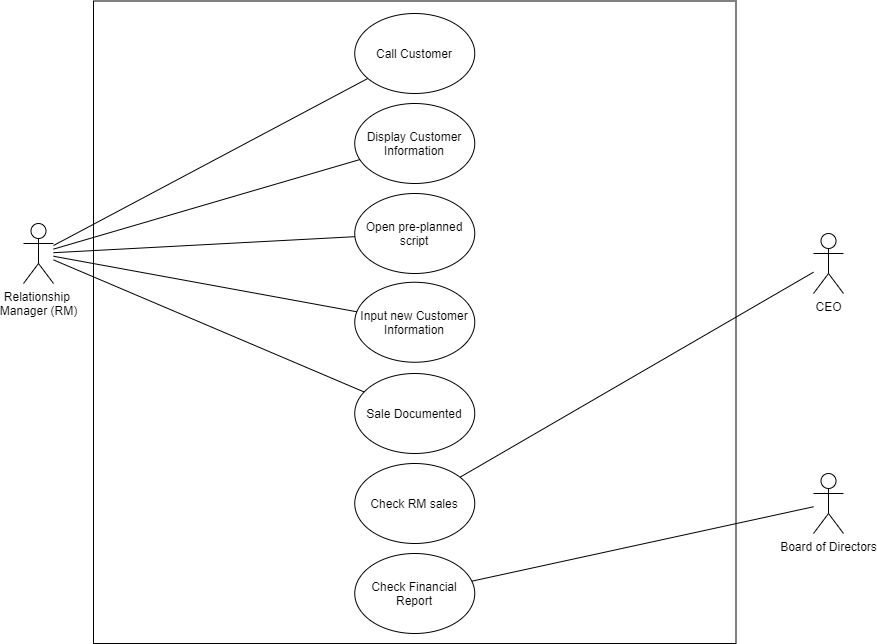

The diagram above was exported from draw.io. Its source (the exported page's mxGraphModel, read from the mxfile embedded in the PNG):
<mxGraphModel dx="1422" dy="762" grid="1" gridSize="10" guides="1" tooltips="1" connect="1" arrows="1" fold="1" page="1" pageScale="1" pageWidth="827" pageHeight="1169" math="0" shadow="0">
  <root>
    <mxCell id="0" />
    <mxCell id="1" parent="0" />
    <mxCell id="mP1g0atBjmG3jfvYNMnD-1" value="Relationship &lt;br&gt;Manager (RM)" style="shape=umlActor;verticalLabelPosition=bottom;labelBackgroundColor=#ffffff;verticalAlign=top;html=1;outlineConnect=0;" vertex="1" parent="1">
      <mxGeometry x="80" y="350" width="30" height="60" as="geometry" />
    </mxCell>
    <mxCell id="mP1g0atBjmG3jfvYNMnD-2" value="" style="whiteSpace=wrap;html=1;aspect=fixed;" vertex="1" parent="1">
      <mxGeometry x="150" y="127.5" width="642.5" height="642.5" as="geometry" />
    </mxCell>
    <mxCell id="mP1g0atBjmG3jfvYNMnD-5" value="Call Customer" style="ellipse;whiteSpace=wrap;html=1;" vertex="1" parent="1">
      <mxGeometry x="411.25" y="140" width="120" height="80" as="geometry" />
    </mxCell>
    <mxCell id="mP1g0atBjmG3jfvYNMnD-6" value="Display Customer Information" style="ellipse;whiteSpace=wrap;html=1;" vertex="1" parent="1">
      <mxGeometry x="411.25" y="230" width="120" height="80" as="geometry" />
    </mxCell>
    <mxCell id="mP1g0atBjmG3jfvYNMnD-8" value="Open pre-planned script" style="ellipse;whiteSpace=wrap;html=1;" vertex="1" parent="1">
      <mxGeometry x="411.25" y="320" width="120" height="80" as="geometry" />
    </mxCell>
    <mxCell id="mP1g0atBjmG3jfvYNMnD-10" value="Input new Customer Information" style="ellipse;whiteSpace=wrap;html=1;" vertex="1" parent="1">
      <mxGeometry x="411.25" y="408.75" width="120" height="80" as="geometry" />
    </mxCell>
    <mxCell id="mP1g0atBjmG3jfvYNMnD-12" value="Check Financial Report" style="ellipse;whiteSpace=wrap;html=1;" vertex="1" parent="1">
      <mxGeometry x="411.25" y="680" width="120" height="80" as="geometry" />
    </mxCell>
    <mxCell id="mP1g0atBjmG3jfvYNMnD-16" value="CEO" style="shape=umlActor;verticalLabelPosition=bottom;labelBackgroundColor=#ffffff;verticalAlign=top;html=1;outlineConnect=0;" vertex="1" parent="1">
      <mxGeometry x="870" y="360" width="30" height="60" as="geometry" />
    </mxCell>
    <mxCell id="mP1g0atBjmG3jfvYNMnD-17" value="Board of Directors" style="shape=umlActor;verticalLabelPosition=bottom;labelBackgroundColor=#ffffff;verticalAlign=top;html=1;outlineConnect=0;" vertex="1" parent="1">
      <mxGeometry x="870" y="600" width="30" height="60" as="geometry" />
    </mxCell>
    <mxCell id="mP1g0atBjmG3jfvYNMnD-19" value="" style="endArrow=none;html=1;" edge="1" parent="1" source="mP1g0atBjmG3jfvYNMnD-1" target="mP1g0atBjmG3jfvYNMnD-5">
      <mxGeometry width="50" height="50" relative="1" as="geometry">
        <mxPoint x="190" y="330" as="sourcePoint" />
        <mxPoint x="240" y="280" as="targetPoint" />
      </mxGeometry>
    </mxCell>
    <mxCell id="mP1g0atBjmG3jfvYNMnD-20" value="" style="endArrow=none;html=1;" edge="1" parent="1" source="mP1g0atBjmG3jfvYNMnD-1" target="mP1g0atBjmG3jfvYNMnD-6">
      <mxGeometry width="50" height="50" relative="1" as="geometry">
        <mxPoint x="120" y="381.06583072100307" as="sourcePoint" />
        <mxPoint x="379.25618593754575" y="226.64992060146187" as="targetPoint" />
      </mxGeometry>
    </mxCell>
    <mxCell id="mP1g0atBjmG3jfvYNMnD-21" value="" style="endArrow=none;html=1;" edge="1" parent="1" source="mP1g0atBjmG3jfvYNMnD-1" target="mP1g0atBjmG3jfvYNMnD-8">
      <mxGeometry width="50" height="50" relative="1" as="geometry">
        <mxPoint x="130" y="391.06583072100307" as="sourcePoint" />
        <mxPoint x="389.25618593754575" y="236.64992060146187" as="targetPoint" />
      </mxGeometry>
    </mxCell>
    <mxCell id="mP1g0atBjmG3jfvYNMnD-22" value="" style="endArrow=none;html=1;" edge="1" parent="1" source="mP1g0atBjmG3jfvYNMnD-1" target="mP1g0atBjmG3jfvYNMnD-10">
      <mxGeometry width="50" height="50" relative="1" as="geometry">
        <mxPoint x="140" y="401.06583072100307" as="sourcePoint" />
        <mxPoint x="399.25618593754575" y="246.64992060146187" as="targetPoint" />
      </mxGeometry>
    </mxCell>
    <mxCell id="mP1g0atBjmG3jfvYNMnD-24" value="Sale Documented" style="ellipse;whiteSpace=wrap;html=1;" vertex="1" parent="1">
      <mxGeometry x="411.25" y="500" width="120" height="80" as="geometry" />
    </mxCell>
    <mxCell id="mP1g0atBjmG3jfvYNMnD-25" value="" style="endArrow=none;html=1;" edge="1" parent="1" source="mP1g0atBjmG3jfvYNMnD-1" target="mP1g0atBjmG3jfvYNMnD-24">
      <mxGeometry width="50" height="50" relative="1" as="geometry">
        <mxPoint x="210" y="580" as="sourcePoint" />
        <mxPoint x="260" y="530" as="targetPoint" />
      </mxGeometry>
    </mxCell>
    <mxCell id="mP1g0atBjmG3jfvYNMnD-27" value="" style="endArrow=none;html=1;" edge="1" parent="1" source="mP1g0atBjmG3jfvYNMnD-12" target="mP1g0atBjmG3jfvYNMnD-17">
      <mxGeometry width="50" height="50" relative="1" as="geometry">
        <mxPoint x="820" y="570" as="sourcePoint" />
        <mxPoint x="870" y="520" as="targetPoint" />
      </mxGeometry>
    </mxCell>
    <mxCell id="mP1g0atBjmG3jfvYNMnD-28" value="Check RM sales" style="ellipse;whiteSpace=wrap;html=1;" vertex="1" parent="1">
      <mxGeometry x="411.25" y="590" width="120" height="80" as="geometry" />
    </mxCell>
    <mxCell id="mP1g0atBjmG3jfvYNMnD-29" value="" style="endArrow=none;html=1;" edge="1" parent="1" source="mP1g0atBjmG3jfvYNMnD-28" target="mP1g0atBjmG3jfvYNMnD-16">
      <mxGeometry width="50" height="50" relative="1" as="geometry">
        <mxPoint x="670" y="590" as="sourcePoint" />
        <mxPoint x="720" y="540" as="targetPoint" />
      </mxGeometry>
    </mxCell>
  </root>
</mxGraphModel>